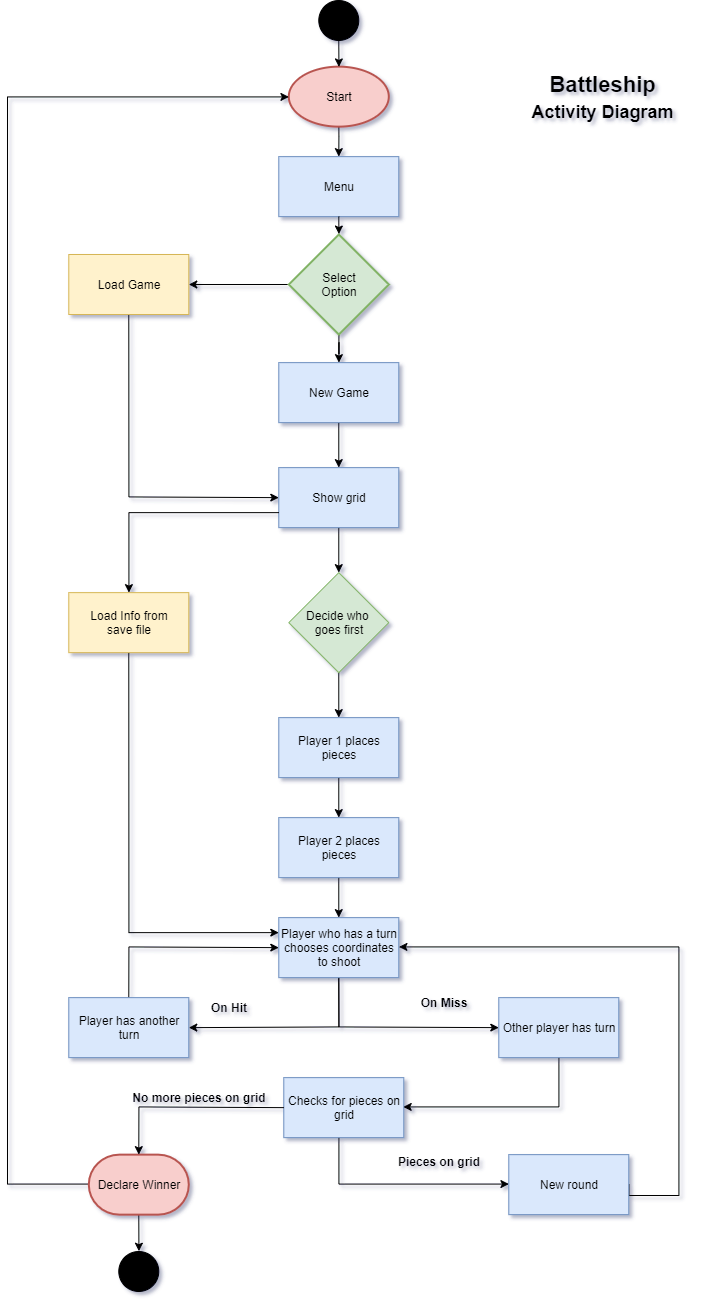

The diagram above was exported from draw.io. Its source (the exported page's mxGraphModel, read from the mxfile embedded in the PNG):
<mxGraphModel dx="1283" dy="1793" grid="0" gridSize="10" guides="1" tooltips="1" connect="1" arrows="1" fold="1" page="1" pageScale="1" pageWidth="827" pageHeight="1169" math="0" shadow="1">
  <root>
    <mxCell id="WIyWlLk6GJQsqaUBKTNV-0" />
    <mxCell id="WIyWlLk6GJQsqaUBKTNV-1" parent="WIyWlLk6GJQsqaUBKTNV-0" />
    <mxCell id="BOUVBBY70fyEWPpo8IRB-9" style="edgeStyle=orthogonalEdgeStyle;rounded=0;orthogonalLoop=1;jettySize=auto;html=1;exitX=0.5;exitY=1;exitDx=0;exitDy=0;entryX=0.5;entryY=0;entryDx=0;entryDy=0;" edge="1" parent="WIyWlLk6GJQsqaUBKTNV-1" target="BOUVBBY70fyEWPpo8IRB-1">
      <mxGeometry relative="1" as="geometry">
        <mxPoint x="378.29" y="58.13999999999989" as="sourcePoint" />
      </mxGeometry>
    </mxCell>
    <mxCell id="BOUVBBY70fyEWPpo8IRB-1" value="Menu" style="rounded=0;whiteSpace=wrap;html=1;fillColor=#dae8fc;strokeColor=#6c8ebf;" vertex="1" parent="WIyWlLk6GJQsqaUBKTNV-1">
      <mxGeometry x="318.29" y="98.14" width="120" height="60" as="geometry" />
    </mxCell>
    <mxCell id="BOUVBBY70fyEWPpo8IRB-87" style="edgeStyle=orthogonalEdgeStyle;rounded=0;orthogonalLoop=1;jettySize=auto;html=1;exitX=0.5;exitY=1;exitDx=0;exitDy=0;entryX=0;entryY=0.5;entryDx=0;entryDy=0;" edge="1" parent="WIyWlLk6GJQsqaUBKTNV-1" source="BOUVBBY70fyEWPpo8IRB-11" target="BOUVBBY70fyEWPpo8IRB-19">
      <mxGeometry relative="1" as="geometry" />
    </mxCell>
    <mxCell id="BOUVBBY70fyEWPpo8IRB-11" value="Load Game" style="rounded=0;whiteSpace=wrap;html=1;fillColor=#fff2cc;strokeColor=#d6b656;" vertex="1" parent="WIyWlLk6GJQsqaUBKTNV-1">
      <mxGeometry x="108.29" y="196" width="120" height="60" as="geometry" />
    </mxCell>
    <mxCell id="BOUVBBY70fyEWPpo8IRB-20" value="" style="edgeStyle=orthogonalEdgeStyle;rounded=0;orthogonalLoop=1;jettySize=auto;html=1;" edge="1" parent="WIyWlLk6GJQsqaUBKTNV-1" source="BOUVBBY70fyEWPpo8IRB-13" target="BOUVBBY70fyEWPpo8IRB-19">
      <mxGeometry relative="1" as="geometry" />
    </mxCell>
    <mxCell id="BOUVBBY70fyEWPpo8IRB-13" value="New Game" style="rounded=0;whiteSpace=wrap;html=1;fillColor=#dae8fc;strokeColor=#6c8ebf;" vertex="1" parent="WIyWlLk6GJQsqaUBKTNV-1">
      <mxGeometry x="318.29" y="304.14" width="120" height="60" as="geometry" />
    </mxCell>
    <mxCell id="BOUVBBY70fyEWPpo8IRB-38" value="" style="edgeStyle=orthogonalEdgeStyle;rounded=0;orthogonalLoop=1;jettySize=auto;html=1;" edge="1" parent="WIyWlLk6GJQsqaUBKTNV-1" source="BOUVBBY70fyEWPpo8IRB-19" target="BOUVBBY70fyEWPpo8IRB-36">
      <mxGeometry relative="1" as="geometry" />
    </mxCell>
    <mxCell id="BOUVBBY70fyEWPpo8IRB-19" value="Show grid" style="rounded=0;whiteSpace=wrap;html=1;fillColor=#dae8fc;strokeColor=#6c8ebf;" vertex="1" parent="WIyWlLk6GJQsqaUBKTNV-1">
      <mxGeometry x="318.29" y="409.14" width="120" height="60" as="geometry" />
    </mxCell>
    <mxCell id="BOUVBBY70fyEWPpo8IRB-33" value="" style="edgeStyle=orthogonalEdgeStyle;rounded=0;orthogonalLoop=1;jettySize=auto;html=1;" edge="1" parent="WIyWlLk6GJQsqaUBKTNV-1" source="BOUVBBY70fyEWPpo8IRB-21" target="BOUVBBY70fyEWPpo8IRB-32">
      <mxGeometry relative="1" as="geometry" />
    </mxCell>
    <mxCell id="BOUVBBY70fyEWPpo8IRB-21" value="Player 1 places pieces" style="rounded=0;whiteSpace=wrap;html=1;fillColor=#dae8fc;strokeColor=#6c8ebf;" vertex="1" parent="WIyWlLk6GJQsqaUBKTNV-1">
      <mxGeometry x="318.29" y="659.14" width="120" height="60" as="geometry" />
    </mxCell>
    <mxCell id="BOUVBBY70fyEWPpo8IRB-31" value="" style="edgeStyle=orthogonalEdgeStyle;rounded=0;orthogonalLoop=1;jettySize=auto;html=1;" edge="1" parent="WIyWlLk6GJQsqaUBKTNV-1" source="BOUVBBY70fyEWPpo8IRB-15" target="BOUVBBY70fyEWPpo8IRB-13">
      <mxGeometry relative="1" as="geometry" />
    </mxCell>
    <mxCell id="BOUVBBY70fyEWPpo8IRB-17" value="Start" style="strokeWidth=2;html=1;shape=mxgraph.flowchart.start_1;whiteSpace=wrap;fillColor=#f8cecc;strokeColor=#b85450;" vertex="1" parent="WIyWlLk6GJQsqaUBKTNV-1">
      <mxGeometry x="328.29" y="8.14" width="100" height="60" as="geometry" />
    </mxCell>
    <mxCell id="BOUVBBY70fyEWPpo8IRB-35" value="" style="edgeStyle=orthogonalEdgeStyle;rounded=0;orthogonalLoop=1;jettySize=auto;html=1;" edge="1" parent="WIyWlLk6GJQsqaUBKTNV-1" target="BOUVBBY70fyEWPpo8IRB-34">
      <mxGeometry relative="1" as="geometry">
        <mxPoint x="378.29" y="779.14" as="sourcePoint" />
      </mxGeometry>
    </mxCell>
    <mxCell id="BOUVBBY70fyEWPpo8IRB-32" value="Player 2 places pieces" style="rounded=0;whiteSpace=wrap;html=1;fillColor=#dae8fc;strokeColor=#6c8ebf;" vertex="1" parent="WIyWlLk6GJQsqaUBKTNV-1">
      <mxGeometry x="318.29" y="759.14" width="120" height="60" as="geometry" />
    </mxCell>
    <mxCell id="BOUVBBY70fyEWPpo8IRB-61" style="edgeStyle=orthogonalEdgeStyle;rounded=0;orthogonalLoop=1;jettySize=auto;html=1;exitX=0.5;exitY=1;exitDx=0;exitDy=0;entryX=1;entryY=0.5;entryDx=0;entryDy=0;" edge="1" parent="WIyWlLk6GJQsqaUBKTNV-1" source="BOUVBBY70fyEWPpo8IRB-34" target="BOUVBBY70fyEWPpo8IRB-58">
      <mxGeometry relative="1" as="geometry" />
    </mxCell>
    <mxCell id="BOUVBBY70fyEWPpo8IRB-62" style="edgeStyle=orthogonalEdgeStyle;rounded=0;orthogonalLoop=1;jettySize=auto;html=1;exitX=0.5;exitY=1;exitDx=0;exitDy=0;entryX=0;entryY=0.5;entryDx=0;entryDy=0;" edge="1" parent="WIyWlLk6GJQsqaUBKTNV-1" source="BOUVBBY70fyEWPpo8IRB-34" target="BOUVBBY70fyEWPpo8IRB-59">
      <mxGeometry relative="1" as="geometry" />
    </mxCell>
    <mxCell id="BOUVBBY70fyEWPpo8IRB-34" value="Player who has a turn chooses coordinates to shoot" style="rounded=0;whiteSpace=wrap;html=1;fillColor=#dae8fc;strokeColor=#6c8ebf;" vertex="1" parent="WIyWlLk6GJQsqaUBKTNV-1">
      <mxGeometry x="318.29" y="859.14" width="120" height="60" as="geometry" />
    </mxCell>
    <mxCell id="BOUVBBY70fyEWPpo8IRB-37" value="" style="edgeStyle=orthogonalEdgeStyle;rounded=0;orthogonalLoop=1;jettySize=auto;html=1;" edge="1" parent="WIyWlLk6GJQsqaUBKTNV-1" source="BOUVBBY70fyEWPpo8IRB-36" target="BOUVBBY70fyEWPpo8IRB-21">
      <mxGeometry relative="1" as="geometry" />
    </mxCell>
    <mxCell id="BOUVBBY70fyEWPpo8IRB-36" value="Decide who &lt;br&gt;goes first" style="rhombus;whiteSpace=wrap;html=1;fillColor=#d5e8d4;strokeColor=#82b366;" vertex="1" parent="WIyWlLk6GJQsqaUBKTNV-1">
      <mxGeometry x="328.29" y="514.14" width="100" height="100" as="geometry" />
    </mxCell>
    <mxCell id="BOUVBBY70fyEWPpo8IRB-50" style="edgeStyle=orthogonalEdgeStyle;rounded=0;orthogonalLoop=1;jettySize=auto;html=1;exitX=0;exitY=0.75;exitDx=0;exitDy=0;entryX=0.5;entryY=0;entryDx=0;entryDy=0;" edge="1" parent="WIyWlLk6GJQsqaUBKTNV-1" source="BOUVBBY70fyEWPpo8IRB-19" target="BOUVBBY70fyEWPpo8IRB-49">
      <mxGeometry relative="1" as="geometry">
        <Array as="points">
          <mxPoint x="168.29000000000002" y="454.14" />
        </Array>
      </mxGeometry>
    </mxCell>
    <mxCell id="BOUVBBY70fyEWPpo8IRB-95" style="edgeStyle=orthogonalEdgeStyle;rounded=0;orthogonalLoop=1;jettySize=auto;html=1;exitX=0;exitY=0.5;exitDx=0;exitDy=0;exitPerimeter=0;entryX=1;entryY=0.5;entryDx=0;entryDy=0;" edge="1" parent="WIyWlLk6GJQsqaUBKTNV-1" source="BOUVBBY70fyEWPpo8IRB-15" target="BOUVBBY70fyEWPpo8IRB-11">
      <mxGeometry relative="1" as="geometry" />
    </mxCell>
    <mxCell id="BOUVBBY70fyEWPpo8IRB-15" value="Select&lt;br&gt;Option" style="strokeWidth=2;html=1;shape=mxgraph.flowchart.decision;whiteSpace=wrap;fillColor=#d5e8d4;strokeColor=#82b366;" vertex="1" parent="WIyWlLk6GJQsqaUBKTNV-1">
      <mxGeometry x="328.29" y="176" width="100" height="100" as="geometry" />
    </mxCell>
    <mxCell id="BOUVBBY70fyEWPpo8IRB-40" style="edgeStyle=orthogonalEdgeStyle;rounded=0;orthogonalLoop=1;jettySize=auto;html=1;exitX=0.5;exitY=1;exitDx=0;exitDy=0;entryX=0.5;entryY=0;entryDx=0;entryDy=0;" edge="1" parent="WIyWlLk6GJQsqaUBKTNV-1" source="BOUVBBY70fyEWPpo8IRB-1" target="BOUVBBY70fyEWPpo8IRB-15">
      <mxGeometry relative="1" as="geometry">
        <mxPoint x="378.29" y="158.14" as="sourcePoint" />
        <mxPoint x="378.29" y="228.14" as="targetPoint" />
      </mxGeometry>
    </mxCell>
    <mxCell id="BOUVBBY70fyEWPpo8IRB-57" style="edgeStyle=orthogonalEdgeStyle;rounded=0;orthogonalLoop=1;jettySize=auto;html=1;exitX=0.5;exitY=1;exitDx=0;exitDy=0;entryX=0;entryY=0.25;entryDx=0;entryDy=0;" edge="1" parent="WIyWlLk6GJQsqaUBKTNV-1" source="BOUVBBY70fyEWPpo8IRB-49" target="BOUVBBY70fyEWPpo8IRB-34">
      <mxGeometry relative="1" as="geometry" />
    </mxCell>
    <mxCell id="BOUVBBY70fyEWPpo8IRB-49" value="Load Info from&lt;br&gt;save file" style="rounded=0;whiteSpace=wrap;html=1;fillColor=#fff2cc;strokeColor=#d6b656;" vertex="1" parent="WIyWlLk6GJQsqaUBKTNV-1">
      <mxGeometry x="108.29" y="534.14" width="120" height="60" as="geometry" />
    </mxCell>
    <mxCell id="BOUVBBY70fyEWPpo8IRB-91" style="edgeStyle=orthogonalEdgeStyle;rounded=0;orthogonalLoop=1;jettySize=auto;html=1;exitX=0.5;exitY=0;exitDx=0;exitDy=0;entryX=0;entryY=0.5;entryDx=0;entryDy=0;" edge="1" parent="WIyWlLk6GJQsqaUBKTNV-1" source="BOUVBBY70fyEWPpo8IRB-58" target="BOUVBBY70fyEWPpo8IRB-34">
      <mxGeometry relative="1" as="geometry" />
    </mxCell>
    <mxCell id="BOUVBBY70fyEWPpo8IRB-58" value="Player has another turn" style="rounded=0;whiteSpace=wrap;html=1;fillColor=#dae8fc;strokeColor=#6c8ebf;" vertex="1" parent="WIyWlLk6GJQsqaUBKTNV-1">
      <mxGeometry x="108.29" y="939.14" width="120" height="60" as="geometry" />
    </mxCell>
    <mxCell id="BOUVBBY70fyEWPpo8IRB-68" style="edgeStyle=orthogonalEdgeStyle;rounded=0;orthogonalLoop=1;jettySize=auto;html=1;exitX=0.5;exitY=1;exitDx=0;exitDy=0;entryX=1;entryY=0.5;entryDx=0;entryDy=0;" edge="1" parent="WIyWlLk6GJQsqaUBKTNV-1" source="BOUVBBY70fyEWPpo8IRB-59" target="BOUVBBY70fyEWPpo8IRB-67">
      <mxGeometry relative="1" as="geometry">
        <Array as="points">
          <mxPoint x="598.29" y="1049.14" />
        </Array>
      </mxGeometry>
    </mxCell>
    <mxCell id="BOUVBBY70fyEWPpo8IRB-59" value="Other player has turn" style="rounded=0;whiteSpace=wrap;html=1;fillColor=#dae8fc;strokeColor=#6c8ebf;" vertex="1" parent="WIyWlLk6GJQsqaUBKTNV-1">
      <mxGeometry x="538.29" y="939.14" width="120" height="60" as="geometry" />
    </mxCell>
    <mxCell id="BOUVBBY70fyEWPpo8IRB-64" value="On Hit" style="text;html=1;strokeColor=none;fillColor=none;align=center;verticalAlign=middle;whiteSpace=wrap;rounded=0;fontStyle=1" vertex="1" parent="WIyWlLk6GJQsqaUBKTNV-1">
      <mxGeometry x="248.29000000000002" y="939.14" width="40" height="20" as="geometry" />
    </mxCell>
    <mxCell id="BOUVBBY70fyEWPpo8IRB-66" value="On Miss" style="text;html=1;strokeColor=none;fillColor=none;align=center;verticalAlign=middle;whiteSpace=wrap;rounded=0;fontStyle=1" vertex="1" parent="WIyWlLk6GJQsqaUBKTNV-1">
      <mxGeometry x="448.29" y="929.14" width="70" height="30" as="geometry" />
    </mxCell>
    <mxCell id="BOUVBBY70fyEWPpo8IRB-74" style="edgeStyle=orthogonalEdgeStyle;rounded=0;orthogonalLoop=1;jettySize=auto;html=1;exitX=0.5;exitY=1;exitDx=0;exitDy=0;entryX=0;entryY=0.5;entryDx=0;entryDy=0;" edge="1" parent="WIyWlLk6GJQsqaUBKTNV-1" target="BOUVBBY70fyEWPpo8IRB-69">
      <mxGeometry relative="1" as="geometry">
        <mxPoint x="393.29" y="1068.14" as="sourcePoint" />
        <Array as="points">
          <mxPoint x="378.29" y="1068.14" />
          <mxPoint x="378.29" y="1126.14" />
        </Array>
      </mxGeometry>
    </mxCell>
    <mxCell id="BOUVBBY70fyEWPpo8IRB-67" value="Checks for pieces on grid" style="rounded=0;whiteSpace=wrap;html=1;fillColor=#dae8fc;strokeColor=#6c8ebf;" vertex="1" parent="WIyWlLk6GJQsqaUBKTNV-1">
      <mxGeometry x="323.29" y="1019.14" width="120" height="60" as="geometry" />
    </mxCell>
    <mxCell id="BOUVBBY70fyEWPpo8IRB-76" style="edgeStyle=orthogonalEdgeStyle;rounded=0;orthogonalLoop=1;jettySize=auto;html=1;exitX=1;exitY=0.5;exitDx=0;exitDy=0;entryX=1;entryY=0.5;entryDx=0;entryDy=0;" edge="1" parent="WIyWlLk6GJQsqaUBKTNV-1" source="BOUVBBY70fyEWPpo8IRB-69" target="BOUVBBY70fyEWPpo8IRB-34">
      <mxGeometry relative="1" as="geometry">
        <mxPoint x="708.29" y="879.14" as="targetPoint" />
        <Array as="points">
          <mxPoint x="718.29" y="1137.14" />
          <mxPoint x="718.29" y="889.14" />
        </Array>
      </mxGeometry>
    </mxCell>
    <mxCell id="BOUVBBY70fyEWPpo8IRB-69" value="New round" style="rounded=0;whiteSpace=wrap;html=1;fillColor=#dae8fc;strokeColor=#6c8ebf;" vertex="1" parent="WIyWlLk6GJQsqaUBKTNV-1">
      <mxGeometry x="548.29" y="1096.14" width="120" height="60" as="geometry" />
    </mxCell>
    <mxCell id="BOUVBBY70fyEWPpo8IRB-72" value="No more pieces on grid" style="text;html=1;strokeColor=none;fillColor=none;align=center;verticalAlign=middle;whiteSpace=wrap;rounded=0;fontStyle=1" vertex="1" parent="WIyWlLk6GJQsqaUBKTNV-1">
      <mxGeometry x="168.29000000000002" y="1029.14" width="140" height="20" as="geometry" />
    </mxCell>
    <mxCell id="BOUVBBY70fyEWPpo8IRB-75" value="Pieces on grid" style="text;html=1;strokeColor=none;fillColor=none;align=center;verticalAlign=middle;whiteSpace=wrap;rounded=0;fontStyle=1" vertex="1" parent="WIyWlLk6GJQsqaUBKTNV-1">
      <mxGeometry x="433.29" y="1088.14" width="90" height="30" as="geometry" />
    </mxCell>
    <mxCell id="BOUVBBY70fyEWPpo8IRB-99" style="edgeStyle=orthogonalEdgeStyle;rounded=0;orthogonalLoop=1;jettySize=auto;html=1;exitX=0.5;exitY=1;exitDx=0;exitDy=0;exitPerimeter=0;entryX=0.5;entryY=0;entryDx=0;entryDy=0;" edge="1" parent="WIyWlLk6GJQsqaUBKTNV-1" source="BOUVBBY70fyEWPpo8IRB-77" target="BOUVBBY70fyEWPpo8IRB-98">
      <mxGeometry relative="1" as="geometry" />
    </mxCell>
    <mxCell id="BOUVBBY70fyEWPpo8IRB-100" style="edgeStyle=orthogonalEdgeStyle;rounded=0;orthogonalLoop=1;jettySize=auto;html=1;exitX=0;exitY=0.5;exitDx=0;exitDy=0;exitPerimeter=0;entryX=0;entryY=0.5;entryDx=0;entryDy=0;entryPerimeter=0;" edge="1" parent="WIyWlLk6GJQsqaUBKTNV-1" source="BOUVBBY70fyEWPpo8IRB-77" target="BOUVBBY70fyEWPpo8IRB-17">
      <mxGeometry relative="1" as="geometry">
        <Array as="points">
          <mxPoint x="47" y="1126" />
          <mxPoint x="47" y="38" />
        </Array>
      </mxGeometry>
    </mxCell>
    <mxCell id="BOUVBBY70fyEWPpo8IRB-77" value="Declare Winner" style="strokeWidth=2;html=1;shape=mxgraph.flowchart.terminator;whiteSpace=wrap;fillColor=#f8cecc;strokeColor=#b85450;" vertex="1" parent="WIyWlLk6GJQsqaUBKTNV-1">
      <mxGeometry x="128.29000000000002" y="1096.14" width="100" height="60" as="geometry" />
    </mxCell>
    <mxCell id="BOUVBBY70fyEWPpo8IRB-83" style="edgeStyle=orthogonalEdgeStyle;rounded=0;orthogonalLoop=1;jettySize=auto;html=1;exitX=0;exitY=0.5;exitDx=0;exitDy=0;entryX=0.5;entryY=0;entryDx=0;entryDy=0;" edge="1" parent="WIyWlLk6GJQsqaUBKTNV-1" source="BOUVBBY70fyEWPpo8IRB-67" target="BOUVBBY70fyEWPpo8IRB-77">
      <mxGeometry relative="1" as="geometry">
        <mxPoint x="323.29" y="1049.14" as="sourcePoint" />
        <mxPoint x="168.29000000000002" y="1159.14" as="targetPoint" />
      </mxGeometry>
    </mxCell>
    <mxCell id="BOUVBBY70fyEWPpo8IRB-97" style="edgeStyle=orthogonalEdgeStyle;rounded=0;orthogonalLoop=1;jettySize=auto;html=1;exitX=0.5;exitY=1;exitDx=0;exitDy=0;entryX=0.5;entryY=0;entryDx=0;entryDy=0;entryPerimeter=0;" edge="1" parent="WIyWlLk6GJQsqaUBKTNV-1" source="BOUVBBY70fyEWPpo8IRB-96" target="BOUVBBY70fyEWPpo8IRB-17">
      <mxGeometry relative="1" as="geometry" />
    </mxCell>
    <mxCell id="BOUVBBY70fyEWPpo8IRB-96" value="" style="ellipse;shape=doubleEllipse;whiteSpace=wrap;html=1;aspect=fixed;fillColor=#000000;" vertex="1" parent="WIyWlLk6GJQsqaUBKTNV-1">
      <mxGeometry x="358.28999999999996" y="-58" width="40" height="40" as="geometry" />
    </mxCell>
    <mxCell id="BOUVBBY70fyEWPpo8IRB-98" value="" style="ellipse;shape=doubleEllipse;whiteSpace=wrap;html=1;aspect=fixed;fillColor=#000000;" vertex="1" parent="WIyWlLk6GJQsqaUBKTNV-1">
      <mxGeometry x="158.29" y="1193" width="40" height="40" as="geometry" />
    </mxCell>
    <mxCell id="BOUVBBY70fyEWPpo8IRB-103" value="&lt;b&gt;Battleship&lt;br&gt;&lt;font style=&quot;font-size: 18px&quot;&gt;Activity Diagram&lt;/font&gt;&lt;br&gt;&lt;/b&gt;" style="text;html=1;fillColor=none;align=center;verticalAlign=middle;whiteSpace=wrap;rounded=0;fontSize=22;shadow=0;" vertex="1" parent="WIyWlLk6GJQsqaUBKTNV-1">
      <mxGeometry x="548.29" y="8.14" width="187" height="60.86" as="geometry" />
    </mxCell>
  </root>
</mxGraphModel>